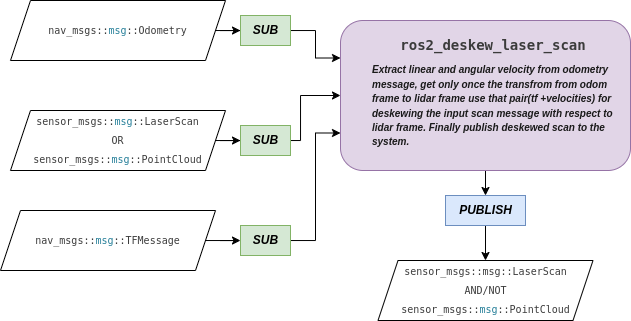

The diagram above was exported from draw.io. Its source (the exported page's mxGraphModel, read from the mxfile embedded in the PNG):
<mxGraphModel dx="779" dy="441" grid="1" gridSize="10" guides="1" tooltips="1" connect="1" arrows="1" fold="1" page="1" pageScale="1" pageWidth="850" pageHeight="1100" math="0" shadow="0">
  <root>
    <mxCell id="0" />
    <mxCell id="1" parent="0" />
    <mxCell id="JYWWLHJ_wSvmFDCYCCHB-31" style="edgeStyle=orthogonalEdgeStyle;rounded=0;orthogonalLoop=1;jettySize=auto;html=1;" edge="1" parent="1" source="JYWWLHJ_wSvmFDCYCCHB-1" target="JYWWLHJ_wSvmFDCYCCHB-16">
      <mxGeometry relative="1" as="geometry" />
    </mxCell>
    <mxCell id="JYWWLHJ_wSvmFDCYCCHB-1" value="&lt;div style=&quot;color: rgb(59, 59, 59); background-color: rgb(255, 255, 255); font-family: &amp;quot;Droid Sans Mono&amp;quot;, &amp;quot;monospace&amp;quot;, monospace; font-size: 14px; line-height: 19px;&quot;&gt;&lt;br&gt;&lt;/div&gt;" style="rounded=1;whiteSpace=wrap;html=1;fillColor=#e1d5e7;strokeColor=#9673a6;" vertex="1" parent="1">
      <mxGeometry x="360" y="310" width="290" height="150" as="geometry" />
    </mxCell>
    <mxCell id="JYWWLHJ_wSvmFDCYCCHB-27" style="edgeStyle=orthogonalEdgeStyle;rounded=0;orthogonalLoop=1;jettySize=auto;html=1;" edge="1" parent="1" source="JYWWLHJ_wSvmFDCYCCHB-5" target="JYWWLHJ_wSvmFDCYCCHB-12">
      <mxGeometry relative="1" as="geometry" />
    </mxCell>
    <mxCell id="JYWWLHJ_wSvmFDCYCCHB-5" value="&lt;div style=&quot;color: rgb(59, 59, 59); background-color: rgb(255, 255, 255); font-family: &amp;quot;Droid Sans Mono&amp;quot;, &amp;quot;monospace&amp;quot;, monospace; line-height: 19px; font-size: 10px;&quot;&gt;nav_msgs::&lt;span style=&quot;color: #267f99;&quot;&gt;msg&lt;/span&gt;::Odometry&lt;/div&gt;" style="shape=parallelogram;perimeter=parallelogramPerimeter;whiteSpace=wrap;html=1;fixedSize=1;" vertex="1" parent="1">
      <mxGeometry x="30" y="290" width="215" height="60" as="geometry" />
    </mxCell>
    <mxCell id="JYWWLHJ_wSvmFDCYCCHB-25" style="edgeStyle=orthogonalEdgeStyle;rounded=0;orthogonalLoop=1;jettySize=auto;html=1;" edge="1" parent="1" source="JYWWLHJ_wSvmFDCYCCHB-6" target="JYWWLHJ_wSvmFDCYCCHB-13">
      <mxGeometry relative="1" as="geometry" />
    </mxCell>
    <mxCell id="JYWWLHJ_wSvmFDCYCCHB-6" value="&lt;div style=&quot;color: rgb(59, 59, 59); background-color: rgb(255, 255, 255); font-family: &amp;quot;Droid Sans Mono&amp;quot;, &amp;quot;monospace&amp;quot;, monospace; line-height: 19px; font-size: 10px;&quot;&gt;&lt;div style=&quot;line-height: 19px;&quot;&gt;sensor_msgs::&lt;span style=&quot;color: #267f99;&quot;&gt;msg&lt;/span&gt;::LaserScan&lt;/div&gt;&lt;div style=&quot;line-height: 19px;&quot;&gt;OR&lt;/div&gt;&lt;div style=&quot;line-height: 19px;&quot;&gt;&lt;div style=&quot;line-height: 19px;&quot;&gt;sensor_msgs::&lt;span style=&quot;color: #267f99;&quot;&gt;msg&lt;/span&gt;::PointCloud&lt;/div&gt;&lt;/div&gt;&lt;/div&gt;" style="shape=parallelogram;perimeter=parallelogramPerimeter;whiteSpace=wrap;html=1;fixedSize=1;" vertex="1" parent="1">
      <mxGeometry x="30" y="400" width="215" height="60" as="geometry" />
    </mxCell>
    <mxCell id="JYWWLHJ_wSvmFDCYCCHB-28" style="edgeStyle=orthogonalEdgeStyle;rounded=0;orthogonalLoop=1;jettySize=auto;html=1;entryX=0;entryY=0.25;entryDx=0;entryDy=0;" edge="1" parent="1" source="JYWWLHJ_wSvmFDCYCCHB-12" target="JYWWLHJ_wSvmFDCYCCHB-1">
      <mxGeometry relative="1" as="geometry" />
    </mxCell>
    <mxCell id="JYWWLHJ_wSvmFDCYCCHB-12" value="&lt;i&gt;&lt;b&gt;SUB&lt;/b&gt;&lt;/i&gt;" style="text;html=1;align=center;verticalAlign=middle;resizable=0;points=[];autosize=1;strokeColor=#82b366;fillColor=#d5e8d4;" vertex="1" parent="1">
      <mxGeometry x="260" y="305" width="50" height="30" as="geometry" />
    </mxCell>
    <mxCell id="JYWWLHJ_wSvmFDCYCCHB-26" style="edgeStyle=orthogonalEdgeStyle;rounded=0;orthogonalLoop=1;jettySize=auto;html=1;" edge="1" parent="1" source="JYWWLHJ_wSvmFDCYCCHB-13" target="JYWWLHJ_wSvmFDCYCCHB-1">
      <mxGeometry relative="1" as="geometry">
        <Array as="points">
          <mxPoint x="320" y="430" />
          <mxPoint x="320" y="385" />
        </Array>
      </mxGeometry>
    </mxCell>
    <mxCell id="JYWWLHJ_wSvmFDCYCCHB-13" value="&lt;i&gt;&lt;b&gt;SUB&lt;br&gt;&lt;/b&gt;&lt;/i&gt;" style="text;html=1;align=center;verticalAlign=middle;resizable=0;points=[];autosize=1;strokeColor=#82b366;fillColor=#d5e8d4;" vertex="1" parent="1">
      <mxGeometry x="260" y="415" width="50" height="30" as="geometry" />
    </mxCell>
    <mxCell id="JYWWLHJ_wSvmFDCYCCHB-14" value="&lt;div style=&quot;color: rgb(59, 59, 59); background-color: rgb(255, 255, 255); font-family: &amp;quot;Droid Sans Mono&amp;quot;, &amp;quot;monospace&amp;quot;, monospace; line-height: 19px; font-size: 10px;&quot;&gt;&lt;div style=&quot;border-color: var(--border-color); line-height: 19px;&quot;&gt;sensor_msgs::msg::LaserScan&lt;/div&gt;&lt;div style=&quot;border-color: var(--border-color); line-height: 19px;&quot;&gt;AND/NOT&lt;/div&gt;&lt;div style=&quot;border-color: var(--border-color); line-height: 19px;&quot;&gt;&lt;div style=&quot;border-color: var(--border-color); line-height: 19px;&quot;&gt;sensor_msgs::&lt;span style=&quot;border-color: var(--border-color); color: rgb(38, 127, 153);&quot;&gt;msg&lt;/span&gt;::PointCloud&lt;/div&gt;&lt;/div&gt;&lt;/div&gt;" style="shape=parallelogram;perimeter=parallelogramPerimeter;whiteSpace=wrap;html=1;fixedSize=1;" vertex="1" parent="1">
      <mxGeometry x="397.5" y="550" width="215" height="60" as="geometry" />
    </mxCell>
    <mxCell id="JYWWLHJ_wSvmFDCYCCHB-32" style="edgeStyle=orthogonalEdgeStyle;rounded=0;orthogonalLoop=1;jettySize=auto;html=1;" edge="1" parent="1" source="JYWWLHJ_wSvmFDCYCCHB-16" target="JYWWLHJ_wSvmFDCYCCHB-14">
      <mxGeometry relative="1" as="geometry" />
    </mxCell>
    <mxCell id="JYWWLHJ_wSvmFDCYCCHB-16" value="&lt;b&gt;&lt;i&gt;PUBLISH&lt;/i&gt;&lt;/b&gt;" style="text;html=1;align=center;verticalAlign=middle;resizable=0;points=[];autosize=1;strokeColor=#6c8ebf;fillColor=#dae8fc;" vertex="1" parent="1">
      <mxGeometry x="465" y="485" width="80" height="30" as="geometry" />
    </mxCell>
    <mxCell id="JYWWLHJ_wSvmFDCYCCHB-17" value="&lt;b style=&quot;font-size: 10px;&quot;&gt;&lt;i&gt;&lt;font color=&quot;#1a1a1a&quot;&gt;Extract linear and angular velocity from odometry message, get only once the transfrom from odom frame to lidar frame use that pair(tf +velocities) for deskewing the&amp;nbsp;input scan message with respect to lidar frame. Finally publish deskewed scan to the system.&lt;/font&gt;&lt;/i&gt;&lt;/b&gt;" style="text;html=1;strokeColor=none;fillColor=none;align=left;verticalAlign=middle;whiteSpace=wrap;rounded=0;" vertex="1" parent="1">
      <mxGeometry x="390" y="360" width="245" height="70" as="geometry" />
    </mxCell>
    <mxCell id="JYWWLHJ_wSvmFDCYCCHB-18" value="&lt;b style=&quot;border-color: var(--border-color); color: rgb(59, 59, 59); font-family: &amp;quot;Droid Sans Mono&amp;quot;, &amp;quot;monospace&amp;quot;, monospace; font-size: 14px;&quot;&gt;ros2_deskew_laser_scan&lt;/b&gt;" style="text;html=1;strokeColor=none;fillColor=none;align=center;verticalAlign=middle;whiteSpace=wrap;rounded=0;" vertex="1" parent="1">
      <mxGeometry x="482.5" y="320" width="60" height="30" as="geometry" />
    </mxCell>
    <mxCell id="JYWWLHJ_wSvmFDCYCCHB-23" style="edgeStyle=orthogonalEdgeStyle;rounded=0;orthogonalLoop=1;jettySize=auto;html=1;" edge="1" parent="1" source="JYWWLHJ_wSvmFDCYCCHB-19" target="JYWWLHJ_wSvmFDCYCCHB-20">
      <mxGeometry relative="1" as="geometry" />
    </mxCell>
    <mxCell id="JYWWLHJ_wSvmFDCYCCHB-19" value="&lt;div style=&quot;background-color: rgb(255, 255, 255); line-height: 19px; font-size: 10px; font-family: &amp;quot;Droid Sans Mono&amp;quot;, &amp;quot;monospace&amp;quot;, monospace; color: rgb(59, 59, 59);&quot;&gt;nav_msgs::&lt;span style=&quot;color: #267f99;&quot;&gt;msg&lt;/span&gt;::TFMessage&lt;/div&gt;" style="shape=parallelogram;perimeter=parallelogramPerimeter;whiteSpace=wrap;html=1;fixedSize=1;" vertex="1" parent="1">
      <mxGeometry x="20" y="500" width="215" height="60" as="geometry" />
    </mxCell>
    <mxCell id="JYWWLHJ_wSvmFDCYCCHB-24" style="edgeStyle=orthogonalEdgeStyle;rounded=0;orthogonalLoop=1;jettySize=auto;html=1;entryX=0;entryY=0.75;entryDx=0;entryDy=0;" edge="1" parent="1" source="JYWWLHJ_wSvmFDCYCCHB-20" target="JYWWLHJ_wSvmFDCYCCHB-1">
      <mxGeometry relative="1" as="geometry" />
    </mxCell>
    <mxCell id="JYWWLHJ_wSvmFDCYCCHB-20" value="&lt;b&gt;&lt;i&gt;SUB&lt;/i&gt;&lt;/b&gt;" style="text;html=1;align=center;verticalAlign=middle;resizable=0;points=[];autosize=1;strokeColor=#82b366;fillColor=#d5e8d4;" vertex="1" parent="1">
      <mxGeometry x="260" y="515" width="50" height="30" as="geometry" />
    </mxCell>
  </root>
</mxGraphModel>